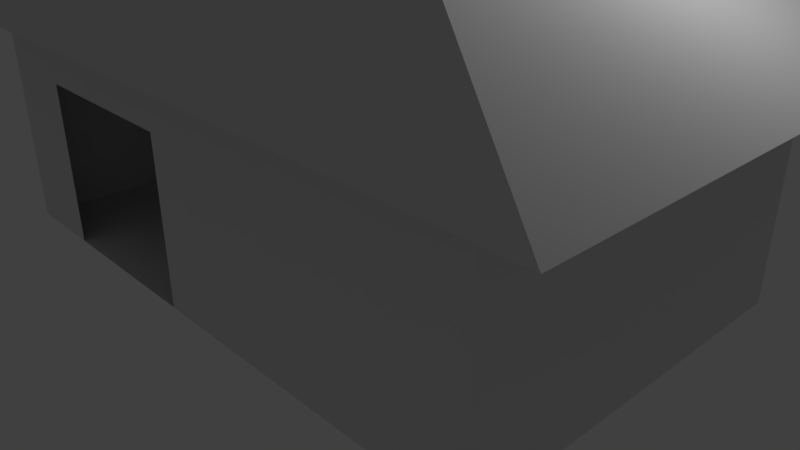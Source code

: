 # Source: huis.blend  (saved by Blender 2.79.0; exported with 4.5.12 LTS)
import bpy
from mathutils import Matrix  # noqa: F401  (used for matrix-valued properties, if any)

bpy.ops.wm.read_factory_settings(use_empty=True)
scene = bpy.context.scene
scene.name = 'Scene'

# ---- collections
col_collection_1 = bpy.data.collections.new('Collection 1'); scene.collection.children.link(col_collection_1)

# ---- materials (node trees are filled in below, after node groups)
mat_material = bpy.data.materials.new('Material')
mat_material.alpha_threshold = 0.0
mat_material.use_transparent_shadow = False
mat_material.roughness = 0.5
mat_material.line_color = (0.0, 0.0, 0.0, 1.0)

# ---- material node trees

# ---- world
world_world = bpy.data.worlds.new('World'); scene.world = world_world
world_world.color = (0.05088, 0.05088, 0.05088)
world_world.use_sun_shadow = False
world_world.sun_shadow_jitter_overblur = 0.0
world_world.cycles.sampling_method = 'MANUAL'

# ---- cameras
cam_camera = bpy.data.cameras.new('Camera')
cam_camera.clip_end = 100.0
cam_camera.lens = 35.0
cam_camera.sensor_width = 32.0
cam_camera.sensor_height = 18.0
cam_camera.ortho_scale = 7.314
cam_camera.dof.focus_distance = 0.0
cam_camera.dof.aperture_fstop = 128.0

# ---- lights
light_lamp = bpy.data.lights.new('Lamp', 'POINT')
light_lamp.transmission_factor = 0.0
light_lamp.cutoff_distance = 30.0
light_lamp.energy = 100.0
light_lamp.shadow_buffer_clip_start = 1.001
light_lamp.shadow_soft_size = 0.1
light_lamp.shadow_maximum_resolution = 0.006
light_lamp.use_absolute_resolution = True

# ---- meshes
me_cube_002 = bpy.data.meshes.new('Cube.002')
me_cube_002.from_pydata([(-1.0, -1.0, -3.225), (-1.0, -1.0, 3.225), (-1.0, 1.0, -3.225), (-1.0, 1.0, 3.225), (1.0, -1.0, -3.225), (1.0, -1.0, 3.225), (1.0, 1.0, -3.225), (1.0, 1.0, 3.225)], [], [(0, 1, 3, 2), (2, 3, 7, 6), (6, 7, 5, 4), (4, 5, 1, 0), (2, 6, 4, 0), (7, 3, 1, 5)])
me_cube_002.use_remesh_preserve_volume = False
me_cube_002.use_remesh_preserve_attributes = False
me_cube_002.use_mirror_vertex_groups = False
me_cube_002.update()
me_cylinder_003 = bpy.data.meshes.new('Cylinder.003')
me_cylinder_003.from_pydata([(0.0, 1.0, -1.0), (0.0, 1.0, 1.0), (0.1951, 0.9808, -1.0), (0.1951, 0.9808, 1.0), (0.3827, 0.9239, -1.0), (0.3827, 0.9239, 1.0), (0.5556, 0.8315, -1.0), (0.5556, 0.8315, 1.0), (0.7071, 0.7071, -1.0), (0.7071, 0.7071, 1.0), (0.8315, 0.5556, -1.0), (0.8315, 0.5556, 1.0), (0.9239, 0.3827, -1.0), (0.9239, 0.3827, 1.0), (0.9808, 0.1951, -1.0), (0.9808, 0.1951, 1.0), (1.0, 7.55e-08, -1.0), (1.0, 7.55e-08, 1.0), (0.9808, -0.1951, -1.0), (0.9808, -0.1951, 1.0), (0.9239, -0.3827, -1.0), (0.9239, -0.3827, 1.0), (0.8315, -0.5556, -1.0), (0.8315, -0.5556, 1.0), (0.7071, -0.7071, -1.0), (0.7071, -0.7071, 1.0), (0.5556, -0.8315, -1.0), (0.5556, -0.8315, 1.0), (0.3827, -0.9239, -1.0), (0.3827, -0.9239, 1.0), (0.1951, -0.9808, -1.0), (0.1951, -0.9808, 1.0), (-3.258e-07, -1.0, -1.0), (-3.258e-07, -1.0, 1.0), (-0.1951, -0.9808, -1.0), (-0.1951, -0.9808, 1.0), (-0.3827, -0.9239, -1.0), (-0.3827, -0.9239, 1.0), (-0.5556, -0.8315, -1.0), (-0.5556, -0.8315, 1.0), (-0.7071, -0.7071, -1.0), (-0.7071, -0.7071, 1.0), (-0.8315, -0.5556, -1.0), (-0.8315, -0.5556, 1.0), (-0.9239, -0.3827, -1.0), (-0.9239, -0.3827, 1.0), (-0.9808, -0.1951, -1.0), (-0.9808, -0.1951, 1.0), (-1.0, 9.656e-07, -1.0), (-1.0, 9.656e-07, 1.0), (-0.9808, 0.1951, -1.0), (-0.9808, 0.1951, 1.0), (-0.9239, 0.3827, -1.0), (-0.9239, 0.3827, 1.0), (-0.8315, 0.5556, -1.0), (-0.8315, 0.5556, 1.0), (-0.7071, 0.7071, -1.0), (-0.7071, 0.7071, 1.0), (-0.5556, 0.8315, -1.0), (-0.5556, 0.8315, 1.0), (-0.3827, 0.9239, -1.0), (-0.3827, 0.9239, 1.0), (-0.1951, 0.9808, -1.0), (-0.1951, 0.9808, 1.0)], [], [(0, 1, 3, 2), (2, 3, 5, 4), (4, 5, 7, 6), (6, 7, 9, 8), (8, 9, 11, 10), (10, 11, 13, 12), (12, 13, 15, 14), (14, 15, 17, 16), (16, 17, 19, 18), (18, 19, 21, 20), (20, 21, 23, 22), (22, 23, 25, 24), (24, 25, 27, 26), (26, 27, 29, 28), (28, 29, 31, 30), (30, 31, 33, 32), (32, 33, 35, 34), (34, 35, 37, 36), (36, 37, 39, 38), (38, 39, 41, 40), (40, 41, 43, 42), (42, 43, 45, 44), (44, 45, 47, 46), (46, 47, 49, 48), (48, 49, 51, 50), (50, 51, 53, 52), (52, 53, 55, 54), (54, 55, 57, 56), (56, 57, 59, 58), (58, 59, 61, 60), (3, 1, 63, 61, 59, 57, 55, 53, 51, 49, 47, 45, 43, 41, 39, 37, 35, 33, 31, 29, 27, 25, 23, 21, 19, 17, 15, 13, 11, 9, 7, 5), (60, 61, 63, 62), (62, 63, 1, 0), (0, 2, 4, 6, 8, 10, 12, 14, 16, 18, 20, 22, 24, 26, 28, 30, 32, 34, 36, 38, 40, 42, 44, 46, 48, 50, 52, 54, 56, 58, 60, 62)])
me_cylinder_003.use_remesh_preserve_volume = False
me_cylinder_003.use_remesh_preserve_attributes = False
me_cylinder_003.use_mirror_vertex_groups = False
me_cylinder_003.update()
me_cube = bpy.data.meshes.new('Cube')
me_cube.from_pydata([(-4.086, 3.208, -0.7851), (-4.086, -3.208, -0.7851), (4.086, -3.208, -0.7851), (4.086, 3.208, -0.7851), (-5.119, 4.018, 0.7851), (-5.119, -4.018, 0.7851), (5.119, -4.018, 0.7851), (5.119, 4.018, 0.7851), (-4.086, 3.208, 0.7851), (-4.086, -3.208, 0.7851), (4.086, 3.208, 0.7851), (4.086, -3.208, 0.7851), (-4.086, 3.208, 0.7851), (-4.086, -3.208, 0.7851), (4.086, 3.208, 0.7851), (4.086, -3.208, 0.7851), (7.153e-07, -3.576e-07, 2.093), (-4.086, 2.291, -0.7851), (-4.086, 1.375, -0.7851), (-4.086, 0.4583, -0.7851), (-4.086, -0.4583, -0.7851), (-4.086, -1.375, -0.7851), (-4.086, -2.291, -0.7851), (-2.919, 3.208, -0.7851), (-1.751, 3.208, -0.7851), (-0.5838, 3.208, -0.7851), (0.5838, 3.208, -0.7851), (1.751, 3.208, -0.7851), (2.919, 3.208, -0.7851), (-4.086, 3.208, -0.5608), (-4.086, 3.208, -0.3365), (-4.086, 3.208, -0.1122), (-4.086, 3.208, 0.1122), (-4.086, 3.208, 0.3365), (-4.086, 3.208, 0.5608), (-2.919, -3.208, -0.7851), (-1.751, -3.208, -0.7851), (-0.5838, -3.208, -0.7851), (0.5838, -3.208, -0.7851), (1.751, -3.208, -0.7851), (2.919, -3.208, -0.7851), (-4.086, -3.208, -0.5608), (-4.086, -3.208, -0.3365), (-4.086, -3.208, -0.1122), (-4.086, -3.208, 0.1122), (-4.086, -3.208, 0.3365), (-4.086, -3.208, 0.5608), (4.086, -2.291, -0.7851), (4.086, -1.375, -0.7851), (4.086, -0.4583, -0.7851), (4.086, 0.4583, -0.7851), (4.086, 1.375, -0.7851), (4.086, 2.291, -0.7851), (4.086, -3.208, -0.5608), (4.086, -3.208, -0.3365), (4.086, -3.208, -0.1122), (4.086, -3.208, 0.1122), (4.086, -3.208, 0.3365), (4.086, -3.208, 0.5608), (4.086, 3.208, -0.5608), (4.086, 3.208, -0.3365), (4.086, 3.208, -0.1122), (4.086, 3.208, 0.1122), (4.086, 3.208, 0.3365), (4.086, 3.208, 0.5608), (-4.086, 2.291, 0.7851), (-4.086, 1.375, 0.7851), (-4.086, 0.4583, 0.7851), (-4.086, -0.4583, 0.7851), (-4.086, -1.375, 0.7851), (-4.086, -2.291, 0.7851), (-2.919, 3.208, 0.7851), (-1.751, 3.208, 0.7851), (-0.5838, 3.208, 0.7851), (0.5838, 3.208, 0.7851), (1.751, 3.208, 0.7851), (2.919, 3.208, 0.7851), (-2.919, -3.208, 0.7851), (-1.751, -3.208, 0.7851), (-0.5838, -3.208, 0.7851), (0.5838, -3.208, 0.7851), (1.751, -3.208, 0.7851), (2.919, -3.208, 0.7851), (4.086, -2.291, 0.7851), (4.086, -1.375, 0.7851), (4.086, -0.4583, 0.7851), (4.086, 0.4583, 0.7851), (4.086, 1.375, 0.7851), (4.086, 2.291, 0.7851), (-2.919, 3.208, 0.5608), (-1.751, 3.208, 0.5608), (-0.5838, 3.208, 0.5608), (0.5838, 3.208, 0.5608), (1.751, 3.208, 0.5608), (2.919, 3.208, 0.5608), (-2.919, 3.208, 0.3365), (-1.751, 3.208, 0.3365), (-0.5838, 3.208, 0.3365), (0.5838, 3.208, 0.3365), (1.751, 3.208, 0.3365), (2.919, 3.208, 0.3365), (-2.919, 3.208, 0.1122), (-1.751, 3.208, 0.1122), (-0.5838, 3.208, 0.1122), (0.5838, 3.208, 0.1122), (2.919, 3.208, 0.1122), (-2.919, 3.208, -0.1122), (-1.751, 3.208, -0.1122), (-0.5838, 3.208, -0.1122), (0.5838, 3.208, -0.1122), (2.919, 3.208, -0.1122), (-2.919, 3.208, -0.3365), (-1.751, 3.208, -0.3365), (-0.5838, 3.208, -0.3365), (0.5838, 3.208, -0.3365), (2.919, 3.208, -0.3365), (-2.919, 3.208, -0.5608), (-1.751, 3.208, -0.5608), (-0.5838, 3.208, -0.5608), (0.5838, 3.208, -0.5608), (2.919, 3.208, -0.5608), (4.086, -2.291, -0.5608), (4.086, -1.375, -0.5608), (4.086, -0.4583, -0.5608), (4.086, 0.4583, -0.5608), (4.086, 1.375, -0.5608), (4.086, 2.291, -0.5608), (4.086, -2.291, -0.3365), (4.086, -1.375, -0.3365), (4.086, -0.4583, -0.3365), (4.086, 0.4583, -0.3365), (4.086, 1.375, -0.3365), (4.086, 2.291, -0.3365), (4.086, -2.291, -0.1122), (4.086, -1.375, -0.1122), (4.086, -0.4583, -0.1122), (4.086, 0.4583, -0.1122), (4.086, 1.375, -0.1122), (4.086, 2.291, -0.1122), (4.086, -2.291, 0.1122), (4.086, -1.375, 0.1122), (4.086, -0.4583, 0.1122), (4.086, 0.4583, 0.1122), (4.086, 1.375, 0.1122), (4.086, 2.291, 0.1122), (4.086, -2.291, 0.3365), (4.086, -1.375, 0.3365), (4.086, -0.4583, 0.3365), (4.086, 0.4583, 0.3365), (4.086, 1.375, 0.3365), (4.086, 2.291, 0.3365), (4.086, -2.291, 0.5608), (4.086, -1.375, 0.5608), (4.086, -0.4583, 0.5608), (4.086, 0.4583, 0.5608), (4.086, 1.375, 0.5608), (4.086, 2.291, 0.5608), (-2.919, -3.208, -0.5608), (-0.5838, -3.208, -0.5608), (0.5838, -3.208, -0.5608), (1.751, -3.208, -0.5608), (2.919, -3.208, -0.5608), (-2.919, -3.208, -0.3365), (-0.5838, -3.208, -0.3365), (0.5838, -3.208, -0.3365), (1.751, -3.208, -0.3365), (2.919, -3.208, -0.3365), (-2.919, -3.208, -0.1122), (-0.5838, -3.208, -0.1122), (0.5838, -3.208, -0.1122), (1.751, -3.208, -0.1122), (2.919, -3.208, -0.1122), (-2.919, -3.208, 0.1122), (-0.5838, -3.208, 0.1122), (0.5838, -3.208, 0.1122), (1.751, -3.208, 0.1122), (2.919, -3.208, 0.1122), (-2.919, -3.208, 0.3365), (-1.751, -3.208, 0.3365), (-0.5838, -3.208, 0.3365), (0.5838, -3.208, 0.3365), (1.751, -3.208, 0.3365), (2.919, -3.208, 0.3365), (-2.919, -3.208, 0.5608), (-1.751, -3.208, 0.5608), (-0.5838, -3.208, 0.5608), (0.5838, -3.208, 0.5608), (1.751, -3.208, 0.5608), (2.919, -3.208, 0.5608), (-4.086, 2.291, -0.5608), (-4.086, 1.375, -0.5608), (-4.086, 0.4583, -0.5608), (-4.086, -0.4583, -0.5608), (-4.086, -1.375, -0.5608), (-4.086, -2.291, -0.5608), (-4.086, 2.291, -0.3365), (-4.086, 1.375, -0.3365), (-4.086, 0.4583, -0.3365), (-4.086, -0.4583, -0.3365), (-4.086, -1.375, -0.3365), (-4.086, -2.291, -0.3365), (-4.086, 2.291, -0.1122), (-4.086, 1.375, -0.1122), (-4.086, 0.4583, -0.1122), (-4.086, -0.4583, -0.1122), (-4.086, -1.375, -0.1122), (-4.086, -2.291, -0.1122), (-4.086, 2.291, 0.1122), (-4.086, 1.375, 0.1122), (-4.086, 0.4583, 0.1122), (-4.086, -0.4583, 0.1122), (-4.086, -1.375, 0.1122), (-4.086, -2.291, 0.1122), (-4.086, 2.291, 0.3365), (-4.086, 1.375, 0.3365), (-4.086, 0.4583, 0.3365), (-4.086, -0.4583, 0.3365), (-4.086, -1.375, 0.3365), (-4.086, -2.291, 0.3365), (-4.086, 2.291, 0.5608), (-4.086, 1.375, 0.5608), (-4.086, 0.4583, 0.5608), (-4.086, -0.4583, 0.5608), (-4.086, -1.375, 0.5608), (-4.086, -2.291, 0.5608), (-2.919, 2.291, -0.7851), (-1.751, 2.291, -0.7851), (-0.5838, 2.291, -0.7851), (0.5838, 2.291, -0.7851), (1.751, 2.291, -0.7851), (2.919, 2.291, -0.7851), (-2.919, 1.375, -0.7851), (-1.751, 1.375, -0.7851), (-0.5838, 1.375, -0.7851), (0.5838, 1.375, -0.7851), (1.751, 1.375, -0.7851), (2.919, 1.375, -0.7851), (-2.919, 0.4583, -0.7851), (-1.751, 0.4583, -0.7851), (-0.5838, 0.4583, -0.7851), (0.5838, 0.4583, -0.7851), (1.751, 0.4583, -0.7851), (2.919, 0.4583, -0.7851), (-2.919, -0.4583, -0.7851), (-1.751, -0.4583, -0.7851), (-0.5838, -0.4583, -0.7851), (0.5838, -0.4583, -0.7851), (1.751, -0.4583, -0.7851), (2.919, -0.4583, -0.7851), (-2.919, -1.375, -0.7851), (-1.751, -1.375, -0.7851), (-0.5838, -1.375, -0.7851), (0.5838, -1.375, -0.7851), (1.751, -1.375, -0.7851), (2.919, -1.375, -0.7851), (-2.919, -2.291, -0.7851), (-1.751, -2.291, -0.7851), (-0.5838, -2.291, -0.7851), (0.5838, -2.291, -0.7851), (1.751, -2.291, -0.7851), (2.919, -2.291, -0.7851)], [], [(260, 40, 2, 47), (6, 5, 16), (224, 70, 9, 46), (188, 82, 11, 58), (156, 88, 10, 64), (120, 28, 3, 59), (12, 13, 9, 70, 69, 68, 67, 66, 65, 8), (14, 12, 8, 71, 72, 73, 74, 75, 76, 10), (13, 15, 11, 82, 81, 80, 79, 78, 77, 9), (15, 14, 10, 88, 87, 86, 85, 84, 83, 11), (4, 5, 13, 12), (7, 4, 12, 14), (5, 6, 15, 13), (6, 7, 14, 15), (5, 4, 16), (7, 6, 16), (4, 7, 16), (76, 94, 64, 10), (94, 100, 63, 64), (100, 105, 62, 63), (105, 110, 61, 62), (110, 115, 60, 61), (115, 120, 59, 60), (8, 34, 89, 71), (71, 89, 90, 72), (72, 90, 91, 73), (73, 91, 92, 74), (74, 92, 93, 75), (75, 93, 94, 76), (34, 33, 95, 89), (89, 95, 96, 90), (90, 96, 97, 91), (91, 97, 98, 92), (92, 98, 99, 93), (93, 99, 100, 94), (33, 32, 101, 95), (95, 101, 102, 96), (96, 102, 103, 97), (97, 103, 104, 98), (32, 31, 106, 101), (101, 106, 107, 102), (102, 107, 108, 103), (103, 108, 109, 104), (31, 30, 111, 106), (106, 111, 112, 107), (107, 112, 113, 108), (108, 113, 114, 109), (30, 29, 116, 111), (111, 116, 117, 112), (112, 117, 118, 113), (113, 118, 119, 114), (29, 0, 23, 116), (116, 23, 24, 117), (117, 24, 25, 118), (118, 25, 26, 119), (52, 126, 59, 3), (126, 132, 60, 59), (132, 138, 61, 60), (138, 144, 62, 61), (144, 150, 63, 62), (150, 156, 64, 63), (2, 53, 121, 47), (47, 121, 122, 48), (48, 122, 123, 49), (49, 123, 124, 50), (50, 124, 125, 51), (51, 125, 126, 52), (53, 54, 127, 121), (121, 127, 128, 122), (122, 128, 129, 123), (123, 129, 130, 124), (124, 130, 131, 125), (125, 131, 132, 126), (54, 55, 133, 127), (127, 133, 134, 128), (128, 134, 135, 129), (129, 135, 136, 130), (130, 136, 137, 131), (131, 137, 138, 132), (55, 56, 139, 133), (133, 139, 140, 134), (134, 140, 141, 135), (135, 141, 142, 136), (136, 142, 143, 137), (137, 143, 144, 138), (56, 57, 145, 139), (139, 145, 146, 140), (140, 146, 147, 141), (141, 147, 148, 142), (142, 148, 149, 143), (143, 149, 150, 144), (57, 58, 151, 145), (145, 151, 152, 146), (146, 152, 153, 147), (147, 153, 154, 148), (148, 154, 155, 149), (149, 155, 156, 150), (58, 11, 83, 151), (151, 83, 84, 152), (152, 84, 85, 153), (153, 85, 86, 154), (154, 86, 87, 155), (155, 87, 88, 156), (40, 161, 53, 2), (161, 166, 54, 53), (166, 171, 55, 54), (171, 176, 56, 55), (176, 182, 57, 56), (182, 188, 58, 57), (1, 41, 157, 35), (37, 158, 159, 38), (38, 159, 160, 39), (39, 160, 161, 40), (41, 42, 162, 157), (158, 163, 164, 159), (159, 164, 165, 160), (160, 165, 166, 161), (42, 43, 167, 162), (163, 168, 169, 164), (164, 169, 170, 165), (165, 170, 171, 166), (43, 44, 172, 167), (168, 173, 174, 169), (169, 174, 175, 170), (170, 175, 176, 171), (44, 45, 177, 172), (173, 179, 180, 174), (174, 180, 181, 175), (175, 181, 182, 176), (45, 46, 183, 177), (177, 183, 184, 178), (178, 184, 185, 179), (179, 185, 186, 180), (180, 186, 187, 181), (181, 187, 188, 182), (46, 9, 77, 183), (183, 77, 78, 184), (184, 78, 79, 185), (185, 79, 80, 186), (186, 80, 81, 187), (187, 81, 82, 188), (22, 194, 41, 1), (194, 200, 42, 41), (200, 206, 43, 42), (206, 212, 44, 43), (212, 218, 45, 44), (218, 224, 46, 45), (0, 29, 189, 17), (17, 189, 190, 18), (18, 190, 191, 19), (19, 191, 192, 20), (20, 192, 193, 21), (21, 193, 194, 22), (29, 30, 195, 189), (189, 195, 196, 190), (190, 196, 197, 191), (191, 197, 198, 192), (192, 198, 199, 193), (193, 199, 200, 194), (30, 31, 201, 195), (195, 201, 202, 196), (196, 202, 203, 197), (197, 203, 204, 198), (198, 204, 205, 199), (199, 205, 206, 200), (31, 32, 207, 201), (201, 207, 208, 202), (202, 208, 209, 203), (203, 209, 210, 204), (204, 210, 211, 205), (205, 211, 212, 206), (32, 33, 213, 207), (207, 213, 214, 208), (208, 214, 215, 209), (209, 215, 216, 210), (210, 216, 217, 211), (211, 217, 218, 212), (33, 34, 219, 213), (213, 219, 220, 214), (214, 220, 221, 215), (215, 221, 222, 216), (216, 222, 223, 217), (217, 223, 224, 218), (34, 8, 65, 219), (219, 65, 66, 220), (220, 66, 67, 221), (221, 67, 68, 222), (222, 68, 69, 223), (223, 69, 70, 224), (28, 230, 52, 3), (230, 236, 51, 52), (236, 242, 50, 51), (242, 248, 49, 50), (248, 254, 48, 49), (254, 260, 47, 48), (0, 17, 225, 23), (23, 225, 226, 24), (24, 226, 227, 25), (25, 227, 228, 26), (26, 228, 229, 27), (27, 229, 230, 28), (17, 18, 231, 225), (225, 231, 232, 226), (226, 232, 233, 227), (227, 233, 234, 228), (228, 234, 235, 229), (229, 235, 236, 230), (18, 19, 237, 231), (231, 237, 238, 232), (232, 238, 239, 233), (233, 239, 240, 234), (234, 240, 241, 235), (235, 241, 242, 236), (19, 20, 243, 237), (237, 243, 244, 238), (238, 244, 245, 239), (239, 245, 246, 240), (240, 246, 247, 241), (241, 247, 248, 242), (20, 21, 249, 243), (243, 249, 250, 244), (244, 250, 251, 245), (245, 251, 252, 246), (246, 252, 253, 247), (247, 253, 254, 248), (21, 22, 255, 249), (249, 255, 256, 250), (250, 256, 257, 251), (251, 257, 258, 252), (252, 258, 259, 253), (253, 259, 260, 254), (22, 1, 35, 255), (255, 35, 36, 256), (256, 36, 37, 257), (257, 37, 38, 258), (258, 38, 39, 259), (259, 39, 40, 260)])
me_cube.materials.append(mat_material)
me_cube.use_remesh_preserve_volume = False
me_cube.use_remesh_preserve_attributes = False
me_cube.use_mirror_vertex_groups = False
me_cube.update()

# ---- objects
ob_cube_001 = bpy.data.objects.new('Cube.001', me_cube_002)
ob_cylinder_003 = bpy.data.objects.new('Cylinder.003', me_cylinder_003)
ob_cylinder_002 = bpy.data.objects.new('Cylinder.002', me_cylinder_003)
ob_cylinder_001 = bpy.data.objects.new('Cylinder.001', me_cylinder_003)
ob_cylinder = bpy.data.objects.new('Cylinder', me_cylinder_003)
ob_cube = bpy.data.objects.new('Cube', me_cube)
ob_lamp = bpy.data.objects.new('Lamp', light_lamp)
ob_camera = bpy.data.objects.new('Camera', cam_camera)

# ---- transforms, parenting, visibility, modifiers, constraints
ob_cube_001.location = (-2.513, 4.0, 2.963)
ob_cube_001.scale = (2.5, 1.0, 0.05)
ob_cube_001.lineart.crease_threshold = 0.0
ob_cylinder_003.location = (-4.877, 3.012, 1.5)
ob_cylinder_003.scale = (0.125, 0.125, 1.5)
ob_cylinder_003.lineart.crease_threshold = 0.0
ob_cylinder_002.location = (-4.858, 4.859, 1.5)
ob_cylinder_002.scale = (0.125, 0.125, 1.5)
ob_cylinder_002.lineart.crease_threshold = 0.0
ob_cylinder_001.location = (-0.1447, 3.071, 1.5)
ob_cylinder_001.scale = (0.125, 0.125, 1.5)
ob_cylinder_001.lineart.crease_threshold = 0.0
ob_cylinder.location = (-0.1227, 4.863, 1.5)
ob_cylinder.scale = (0.125, 0.125, 1.5)
ob_cylinder.lineart.crease_threshold = 0.0
ob_cube.location = (0.0, 0.0, 1.5)
ob_cube.scale = (0.9788, 0.7793, 1.91)
ob_cube.lock_rotations_4d = False
ob_cube.empty_display_type = 'ARROWS'
ob_cube.lineart.crease_threshold = 0.0
ob_lamp.location = (4.076, 1.005, 5.904)
ob_lamp.rotation_euler = (0.6503, 0.05522, 1.866)
ob_lamp.lock_rotations_4d = False
ob_lamp.empty_display_type = 'ARROWS'
ob_lamp.color = (0.0, 0.0, 0.0, 0.0)
ob_lamp.lineart.crease_threshold = 0.0
ob_camera.location = (7.481, -6.508, 5.344)
ob_camera.rotation_euler = (1.109, 0.0, 0.8149)
ob_camera.lock_rotations_4d = False
ob_camera.empty_display_type = 'ARROWS'
ob_camera.color = (0.0, 0.0, 0.0, 0.0)
ob_camera.display_type = 'WIRE'
ob_camera.lineart.crease_threshold = 0.0

# ---- collection membership
col_collection_1.objects.link(ob_cube_001)
col_collection_1.objects.link(ob_cylinder_003)
col_collection_1.objects.link(ob_cylinder_002)
col_collection_1.objects.link(ob_cylinder_001)
col_collection_1.objects.link(ob_cylinder)
col_collection_1.objects.link(ob_cube)
col_collection_1.objects.link(ob_lamp)
col_collection_1.objects.link(ob_camera)

# ---- scene / render settings (as saved in the file)
scene.camera = ob_camera
scene.frame_start = 1; scene.frame_end = 250; scene.frame_set(0)
scene.render.engine = 'BLENDER_EEVEE_NEXT'
scene.render.resolution_percentage = 50
scene.render.dither_intensity = 0.0
scene.cycles.use_denoising = False
scene.cycles.samples = 128
scene.cycles.sampling_pattern = 'TABULATED_SOBOL'
scene.cycles.use_adaptive_sampling = False
scene.cycles.use_light_tree = False
scene.cycles.blur_glossy = 0.0
scene.cycles.sample_clamp_indirect = 0.0
scene.view_settings.view_transform = 'Standard'
bpy.context.view_layer.update()
